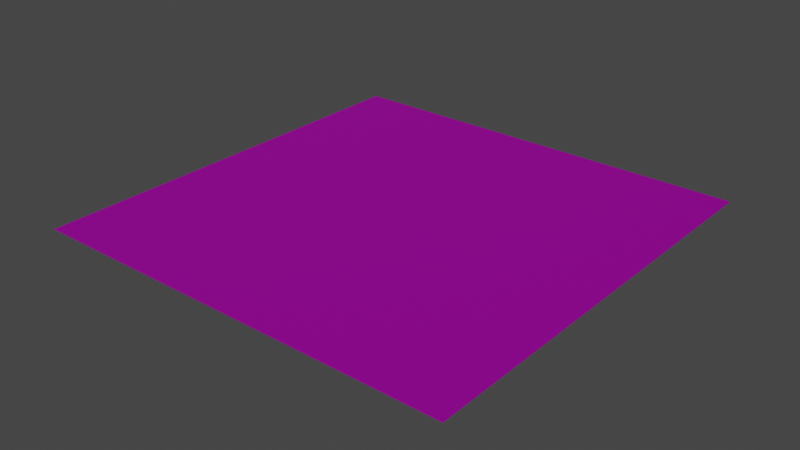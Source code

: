 # Source: Landscape1.blend  (saved by Blender 4.4.32; exported with 4.5.12 LTS)
import bpy
from mathutils import Matrix  # noqa: F401  (used for matrix-valued properties, if any)

bpy.ops.wm.read_factory_settings(use_empty=True)
scene = bpy.context.scene
scene.name = 'Scene'

# ---- collections
col_setup = bpy.data.collections.new('Setup'); scene.collection.children.link(col_setup)
col_meshes = bpy.data.collections.new('Meshes'); scene.collection.children.link(col_meshes)

# ---- images (referenced by path relative to the original .blend; pixels are not part of the script)
import os
ASSET_DIR = os.environ.get("B2B_ASSET_DIR", "")  # directory of the original .blend (textures are referenced by path, not embedded)
HERE = os.path.dirname(os.path.abspath(__file__))  # packed textures are extracted next to this script under _unpacked/

def load_image(name, relpath, width, height, colorspace="sRGB"):
    """Load a texture the original file referenced (path relative to the .blend, or extracted next to this script)."""
    p = next((c for c in (os.path.join(HERE, relpath), os.path.join(ASSET_DIR, relpath)) if relpath and os.path.exists(c)), "")
    if p:
        img = bpy.data.images.load(p, check_existing=True)
        img.name = name
    else:  # same state as the original file: an image datablock whose file is absent (Cycles renders it pink)
        img = bpy.data.images.new(name, width, height)
        img.source = "FILE"
        img.filepath = "//" + (relpath or name)
    img.colorspace_settings.name = colorspace
    return img
img_brown_mud_leaves_01_disp_4k_png = load_image('brown_mud_leaves_01_disp_4k.png', 'brown_mud_leaves_01_disp_4k.png', 1024, 1024, 'Non-Color')
img_brown_mud_leaves_01_diff_4k_jpg = load_image('brown_mud_leaves_01_diff_4k.jpg', 'brown_mud_leaves_01_diff_4k.jpg', 1024, 1024, 'sRGB')
img_brown_mud_leaves_01_rough_4k_exr = load_image('brown_mud_leaves_01_rough_4k.exr', 'brown_mud_leaves_01_rough_4k.exr', 1024, 1024, 'Non-Color')
img_brown_mud_leaves_01_nor_gl_4k_exr = load_image('brown_mud_leaves_01_nor_gl_4k.exr', 'brown_mud_leaves_01_nor_gl_4k.exr', 1024, 1024, 'Non-Color')

# ---- materials (node trees are filled in below, after node groups)
mat_ground = bpy.data.materials.new('Ground')
mat_water = bpy.data.materials.new('Water')
mat_water.preview_render_type = 'FLAT'

# ---- material node trees
mat_ground.use_nodes = True; mat_ground.node_tree.nodes.clear()
_N = mat_ground.node_tree.nodes; _L = mat_ground.node_tree.links
n0 = _N.new('ShaderNodeBsdfPrincipled'); n0.name = 'Principled BSDF'; n0.location = (163, 606)
n1 = _N.new('ShaderNodeOutputMaterial'); n1.name = 'Material Output'; n1.location = (577, 417)
n2 = _N.new('ShaderNodeTexImage'); n2.name = 'Image Texture'; n2.location = (84, -599)
n2.label = 'Displacement'
n2.image = img_brown_mud_leaves_01_disp_4k_png
n3 = _N.new('ShaderNodeDisplacement'); n3.name = 'Displacement'; n3.location = (110, -400)
n3.inputs[2].default_value = 1.0
n4 = _N.new('ShaderNodeTexImage'); n4.name = 'Image Texture.001'; n4.location = (84, -39)
n4.label = 'Base Color'
n4.image = img_brown_mud_leaves_01_diff_4k_jpg
n5 = _N.new('ShaderNodeTexImage'); n5.name = 'Image Texture.002'; n5.location = (84, -319)
n5.label = 'Roughness'
n5.image = img_brown_mud_leaves_01_rough_4k_exr
n6 = _N.new('ShaderNodeTexImage'); n6.name = 'Image Texture.003'; n6.location = (84, -879)
n6.label = 'Normal'
n6.image = img_brown_mud_leaves_01_nor_gl_4k_exr
n7 = _N.new('ShaderNodeNormalMap'); n7.name = 'Normal Map'; n7.location = (-240, -340)
n8 = _N.new('ShaderNodeMapping'); n8.name = 'Mapping'; n8.location = (229, -39)
n8.inputs[3].default_value = (10.0, 10.0, 10.0)
n9 = _N.new('NodeReroute'); n9.name = 'Reroute'; n9.location = (34, -595)
n9.width = 17
n9.socket_idname = 'NodeSocketVector'
n10 = _N.new('ShaderNodeTexCoord'); n10.name = 'Texture Coordinate'; n10.location = (29, -39)
n11 = _N.new('NodeFrame'); n11.name = 'Frame'; n11.location = (-1269, 339)
n11.label = 'Mapping'
n11.width = 398
n12 = _N.new('NodeFrame'); n12.name = 'Frame.001'; n12.location = (-654, 395)
n12.label = 'Textures'
n12.width = 353
n2.parent = n12
n4.parent = n12
n5.parent = n12
n6.parent = n12
n8.parent = n11
n9.parent = n12
n10.parent = n11
_L.new(n0.outputs[0], n1.inputs[0])
_L.new(n2.outputs[0], n3.inputs[0])
_L.new(n3.outputs[0], n1.inputs[2])
_L.new(n5.outputs[0], n0.inputs[2])
_L.new(n6.outputs[0], n7.inputs[1])
_L.new(n7.outputs[0], n0.inputs[5])
_L.new(n9.outputs[0], n4.inputs[0])
_L.new(n9.outputs[0], n5.inputs[0])
_L.new(n9.outputs[0], n2.inputs[0])
_L.new(n9.outputs[0], n6.inputs[0])
_L.new(n8.outputs[0], n9.inputs[0])
_L.new(n10.outputs[2], n8.inputs[0])
_L.new(n4.outputs[0], n0.inputs[0])
n1.is_active_output = True
mat_water.use_nodes = True; mat_water.node_tree.nodes.clear()
_N = mat_water.node_tree.nodes; _L = mat_water.node_tree.links
n0 = _N.new('ShaderNodeOutputMaterial'); n0.name = 'Material Output'; n0.location = (300, 300)
n1 = _N.new('ShaderNodeBsdfAnisotropic'); n1.name = 'Glossy BSDF'; n1.location = (-11, 366)
n1.inputs[0].default_value = (0.1891, 0.4146, 0.6999, 1.0)
n2 = _N.new('ShaderNodeBump'); n2.name = 'Bump'; n2.location = (-298, 115)
n2.inputs[1].default_value = 1.0
n3 = _N.new('ShaderNodeTexNoise'); n3.name = 'Noise Texture'; n3.location = (-522, 220)
n3.inputs[2].default_value = 108.6
n3.inputs[3].default_value = 16.0
n3.inputs[4].default_value = 0.442
n4 = _N.new('ShaderNodeMapping'); n4.name = 'Mapping'; n4.location = (-728, 286)
n5 = _N.new('ShaderNodeTexCoord'); n5.name = 'Texture Coordinate'; n5.location = (-987, 342)
_L.new(n1.outputs[0], n0.inputs[0])
_L.new(n2.outputs[0], n1.inputs[5])
_L.new(n3.outputs[1], n2.inputs[3])
_L.new(n4.outputs[0], n3.inputs[0])
_L.new(n5.outputs[0], n4.inputs[0])
n0.is_active_output = True

# ---- world
world_world = bpy.data.worlds.new('World'); scene.world = world_world
world_world.use_nodes = True; world_world.node_tree.nodes.clear()
_N = world_world.node_tree.nodes; _L = world_world.node_tree.links
n0 = _N.new('ShaderNodeOutputWorld'); n0.name = 'World Output'; n0.location = (300, 300)
n1 = _N.new('ShaderNodeBackground'); n1.name = 'Background'; n1.location = (10, 300)
n1.inputs[0].default_value = (0.05088, 0.05088, 0.05088, 1.0)
_L.new(n1.outputs[0], n0.inputs[0])
n0.is_active_output = True
world_world.color = (0.05088, 0.05088, 0.05088)
world_world.use_sun_shadow = False
world_world.sun_shadow_jitter_overblur = 0.0

# ---- lights
light_sun = bpy.data.lights.new('Sun', 'SUN')
light_sun.energy = 1.0

# ---- meshes
me_plane_001 = bpy.data.meshes.new('Plane.001')
me_plane_001.from_pydata([(-1.0, -1.0, 0.0), (1.0, -1.0, 0.0), (-1.0, 1.0, 0.0), (1.0, 1.0, 0.0), (0.9858, -1.0, 0.0), (0.9858, 1.0, 0.0), (-0.9855, 1.0, 0.0), (-0.9855, -1.0, 0.0), (-1.0, -0.985, 0.0), (1.0, -0.985, 0.0), (0.9858, -0.985, 0.0), (-0.9855, -0.985, 0.0), (1.0, 0.9802, 0.0), (0.9858, 0.9802, 0.0), (-0.9855, 0.9802, 0.0), (-1.0, 0.9802, 0.0)], [], [(13, 12, 3, 5), (14, 13, 5, 6), (15, 14, 6, 2), (0, 7, 11, 8), (7, 4, 10, 11), (4, 1, 9, 10), (8, 11, 14, 15), (11, 10, 13, 14), (10, 9, 12, 13)])
_uv = me_plane_001.uv_layers.new(name='UVMap')
_uv.uv.foreach_set('vector', [0.9929, 0.9901, 1.0, 0.9901, 1.0, 1.0, 0.9929, 1.0, 0.007229, 0.9901, 0.9929, 0.9901, 0.9929, 1.0, 0.007229, 1.0, 0.0, 0.9901, 0.007229, 0.9901, 0.007229, 1.0, 0.0, 1.0, 0.0, 0.0, 0.007229, 0.0, 0.007229, 0.007518, 0.0, 0.007518, 0.007229, 0.0, 0.9929, 0.0, 0.9929, 0.007518, 0.007229, 0.007518, 0.9929, 0.0, 1.0, 0.0, 1.0, 0.007518, 0.9929, 0.007518, 0.0, 0.007518, 0.007229, 0.007518, 0.007229, 0.9901, 0.0, 0.9901, 0.007229, 0.007518, 0.9929, 0.007518, 0.9929, 0.9901, 0.007229, 0.9901, 0.9929, 0.007518, 1.0, 0.007518, 1.0, 0.9901, 0.9929, 0.9901])
me_plane_001.materials.append(mat_ground)
me_plane_001.update()
me_plane_002 = bpy.data.meshes.new('Plane.002')
me_plane_002.from_pydata([(-1.0, -1.0, 0.0), (1.0, -1.0, 0.0), (-1.0, 1.0, 0.0), (1.0, 1.0, 0.0)], [], [(0, 1, 3, 2)])
_uv = me_plane_002.uv_layers.new(name='UVMap')
_uv.uv.foreach_set('vector', [0.0, 0.0, 1.0, 0.0, 1.0, 1.0, 0.0, 1.0])
me_plane_002.materials.append(mat_water)
me_plane_002.update()

# ---- objects
ob_sun = bpy.data.objects.new('Sun', light_sun)
ob_ground = bpy.data.objects.new('Ground', me_plane_001)
ob_water = bpy.data.objects.new('Water', me_plane_002)

# ---- transforms, parenting, visibility, modifiers, constraints
ob_sun.location = (0.2341, 10.76, 100.1)
ob_ground.location = (0.0, 0.0, 0.0)
ob_ground.scale = (50.0, 50.0, 50.0)
_m = ob_ground.modifiers.new('Multires', 'MULTIRES')
_m.levels = 5
_m.sculpt_levels = 5
_m.render_levels = 5
ob_water.location = (0.0, 0.0, -0.2553)
ob_water.scale = (49.16, 49.16, 49.16)

# ---- collection membership
col_setup.objects.link(ob_sun)
col_meshes.objects.link(ob_ground)
col_meshes.objects.link(ob_water)

# ---- scene / render settings (as saved in the file)
scene.frame_start = 1; scene.frame_end = 250; scene.frame_set(1)
scene.render.engine = 'BLENDER_EEVEE_NEXT'
scene.view_settings.view_transform = 'Filmic'
bpy.context.view_layer.update()

# ---- added for rendering (the .blend has no active camera): camera
cam_auto = bpy.data.cameras.new('AutoCamera')
cam_auto.lens = 50.0
cam_auto.sensor_width = 36.0
cam_auto.clip_end = 2320.43
ob_auto_camera = bpy.data.objects.new('AutoCamera', cam_auto)
scene.collection.objects.link(ob_auto_camera)
ob_auto_camera.location = (132.369, -159.058, 103.675)
ob_auto_camera.rotation_euler = (1.09748, -7.21219e-08, 0.694738)
scene.camera = ob_auto_camera
bpy.context.view_layer.update()
